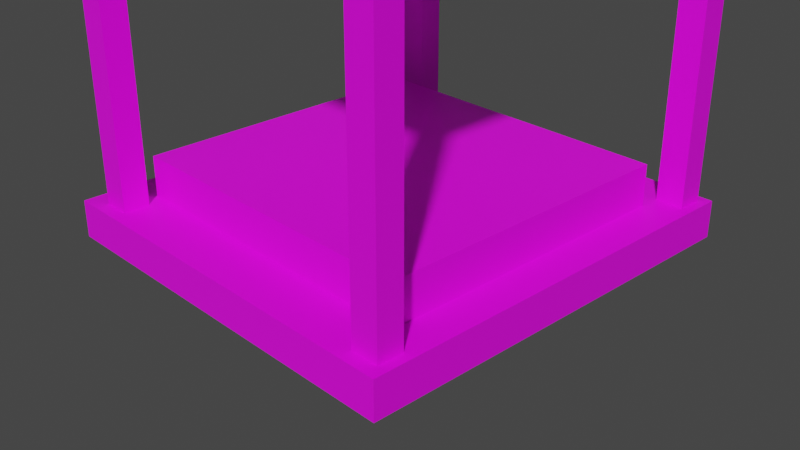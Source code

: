 # Source: urna3.blend  (saved by Blender 3.6.13; exported with 4.5.12 LTS)
import bpy
from mathutils import Matrix  # noqa: F401  (used for matrix-valued properties, if any)

bpy.ops.wm.read_factory_settings(use_empty=True)
scene = bpy.context.scene
scene.name = 'Scene'

# ---- collections
col_collection = bpy.data.collections.new('Collection'); scene.collection.children.link(col_collection)

# ---- images (referenced by path relative to the original .blend; pixels are not part of the script)
import os
ASSET_DIR = os.environ.get("B2B_ASSET_DIR", "")  # directory of the original .blend (textures are referenced by path, not embedded)
HERE = os.path.dirname(os.path.abspath(__file__))  # packed textures are extracted next to this script under _unpacked/

def load_image(name, relpath, width, height, colorspace="sRGB"):
    """Load a texture the original file referenced (path relative to the .blend, or extracted next to this script)."""
    p = next((c for c in (os.path.join(HERE, relpath), os.path.join(ASSET_DIR, relpath)) if relpath and os.path.exists(c)), "")
    if p:
        img = bpy.data.images.load(p, check_existing=True)
        img.name = name
    else:  # same state as the original file: an image datablock whose file is absent (Cycles renders it pink)
        img = bpy.data.images.new(name, width, height)
        img.source = "FILE"
        img.filepath = "//" + (relpath or name)
    img.colorspace_settings.name = colorspace
    return img
img_plateado2_jpg = load_image('plateado2.jpg', 'plateado2.jpg', 1024, 1024, 'sRGB')
img_plateado_jpg = load_image('plateado.jpg', 'plateado.jpg', 1024, 1024, 'sRGB')
img_glittermorado_jpg = load_image('GlitterMorado.jpg', 'GlitterMorado.jpg', 1024, 1024, 'sRGB')

# ---- materials (node trees are filled in below, after node groups)
mat_material_008 = bpy.data.materials.new('Material.008')
mat_material_008.use_transparent_shadow = False
mat_material_009 = bpy.data.materials.new('Material.009')
mat_material_009.use_transparent_shadow = False
mat_material_010 = bpy.data.materials.new('Material.010')
mat_material_010.use_transparent_shadow = False
mat_material_012 = bpy.data.materials.new('Material.012')
mat_material_012.use_transparent_shadow = False
mat_material_013 = bpy.data.materials.new('Material.013')
mat_material_013.use_transparent_shadow = False
mat_material_011 = bpy.data.materials.new('Material.011')
mat_material_011.use_transparent_shadow = False
mat_material_007 = bpy.data.materials.new('Material.007')
mat_material_007.use_transparent_shadow = False

# ---- material node trees
mat_material_008.use_nodes = True; mat_material_008.node_tree.nodes.clear()
_N = mat_material_008.node_tree.nodes; _L = mat_material_008.node_tree.links
n0 = _N.new('ShaderNodeBsdfPrincipled'); n0.name = 'Principled BSDF'; n0.location = (10, 300)
n0.distribution = 'GGX'
n0.subsurface_method = 'RANDOM_WALK_SKIN'
n0.inputs[3].default_value = 1.45
n0.inputs[27].default_value = (0.0, 0.0, 0.0, 1.0)
n0.inputs[28].default_value = 1.0
n1 = _N.new('ShaderNodeOutputMaterial'); n1.name = 'Material Output'; n1.location = (300, 300)
n2 = _N.new('ShaderNodeTexImage'); n2.name = 'Image Texture'; n2.location = (-361, 171)
n2.image = img_plateado2_jpg
_L.new(n0.outputs[0], n1.inputs[0])
_L.new(n2.outputs[0], n0.inputs[0])
n1.is_active_output = True
mat_material_009.use_nodes = True; mat_material_009.node_tree.nodes.clear()
_N = mat_material_009.node_tree.nodes; _L = mat_material_009.node_tree.links
n0 = _N.new('ShaderNodeBsdfPrincipled'); n0.name = 'Principled BSDF'; n0.location = (10, 300)
n0.distribution = 'GGX'
n0.subsurface_method = 'RANDOM_WALK_SKIN'
n0.inputs[3].default_value = 1.45
n0.inputs[27].default_value = (0.0, 0.0, 0.0, 1.0)
n0.inputs[28].default_value = 1.0
n1 = _N.new('ShaderNodeOutputMaterial'); n1.name = 'Material Output'; n1.location = (300, 300)
n2 = _N.new('ShaderNodeTexImage'); n2.name = 'Image Texture'; n2.location = (-298, 192)
n2.image = img_plateado_jpg
_L.new(n0.outputs[0], n1.inputs[0])
_L.new(n2.outputs[0], n0.inputs[0])
n1.is_active_output = True
mat_material_010.use_nodes = True; mat_material_010.node_tree.nodes.clear()
_N = mat_material_010.node_tree.nodes; _L = mat_material_010.node_tree.links
n0 = _N.new('ShaderNodeBsdfPrincipled'); n0.name = 'Principled BSDF'; n0.location = (10, 300)
n0.distribution = 'GGX'
n0.subsurface_method = 'RANDOM_WALK_SKIN'
n0.inputs[3].default_value = 1.45
n0.inputs[27].default_value = (0.0, 0.0, 0.0, 1.0)
n0.inputs[28].default_value = 1.0
n1 = _N.new('ShaderNodeOutputMaterial'); n1.name = 'Material Output'; n1.location = (300, 300)
n2 = _N.new('ShaderNodeTexImage'); n2.name = 'Image Texture'; n2.location = (-368, 232)
n2.image = img_glittermorado_jpg
_L.new(n0.outputs[0], n1.inputs[0])
_L.new(n2.outputs[0], n0.inputs[0])
n1.is_active_output = True
mat_material_012.use_nodes = True; mat_material_012.node_tree.nodes.clear()
_N = mat_material_012.node_tree.nodes; _L = mat_material_012.node_tree.links
n0 = _N.new('ShaderNodeBsdfPrincipled'); n0.name = 'Principled BSDF'; n0.location = (10, 300)
n0.distribution = 'GGX'
n0.subsurface_method = 'RANDOM_WALK_SKIN'
n0.inputs[3].default_value = 1.45
n0.inputs[27].default_value = (0.0, 0.0, 0.0, 1.0)
n0.inputs[28].default_value = 1.0
n1 = _N.new('ShaderNodeOutputMaterial'); n1.name = 'Material Output'; n1.location = (300, 300)
n2 = _N.new('ShaderNodeTexImage'); n2.name = 'Image Texture'; n2.location = (-397, 207)
n2.image = img_glittermorado_jpg
_L.new(n0.outputs[0], n1.inputs[0])
_L.new(n2.outputs[0], n0.inputs[0])
n1.is_active_output = True
mat_material_013.use_nodes = True; mat_material_013.node_tree.nodes.clear()
_N = mat_material_013.node_tree.nodes; _L = mat_material_013.node_tree.links
n0 = _N.new('ShaderNodeBsdfPrincipled'); n0.name = 'Principled BSDF'; n0.location = (10, 300)
n0.distribution = 'GGX'
n0.subsurface_method = 'RANDOM_WALK_SKIN'
n0.inputs[3].default_value = 1.45
n0.inputs[27].default_value = (0.0, 0.0, 0.0, 1.0)
n0.inputs[28].default_value = 1.0
n1 = _N.new('ShaderNodeOutputMaterial'); n1.name = 'Material Output'; n1.location = (300, 300)
n2 = _N.new('ShaderNodeTexImage'); n2.name = 'Image Texture'; n2.location = (-384, 203)
n2.image = img_glittermorado_jpg
_L.new(n0.outputs[0], n1.inputs[0])
_L.new(n2.outputs[0], n0.inputs[0])
n1.is_active_output = True
mat_material_011.use_nodes = True; mat_material_011.node_tree.nodes.clear()
_N = mat_material_011.node_tree.nodes; _L = mat_material_011.node_tree.links
n0 = _N.new('ShaderNodeBsdfPrincipled'); n0.name = 'Principled BSDF'; n0.location = (10, 300)
n0.distribution = 'GGX'
n0.subsurface_method = 'RANDOM_WALK_SKIN'
n0.inputs[3].default_value = 1.45
n0.inputs[27].default_value = (0.0, 0.0, 0.0, 1.0)
n0.inputs[28].default_value = 1.0
n1 = _N.new('ShaderNodeOutputMaterial'); n1.name = 'Material Output'; n1.location = (300, 300)
n2 = _N.new('ShaderNodeTexImage'); n2.name = 'Image Texture'; n2.location = (-354, 212)
n2.image = img_glittermorado_jpg
_L.new(n0.outputs[0], n1.inputs[0])
_L.new(n2.outputs[0], n0.inputs[0])
n1.is_active_output = True
mat_material_007.use_nodes = True; mat_material_007.node_tree.nodes.clear()
_N = mat_material_007.node_tree.nodes; _L = mat_material_007.node_tree.links
n0 = _N.new('ShaderNodeBsdfPrincipled'); n0.name = 'Principled BSDF'; n0.location = (10, 300)
n0.distribution = 'GGX'
n0.subsurface_method = 'RANDOM_WALK_SKIN'
n0.inputs[3].default_value = 1.45
n0.inputs[27].default_value = (0.0, 0.0, 0.0, 1.0)
n0.inputs[28].default_value = 1.0
n1 = _N.new('ShaderNodeOutputMaterial'); n1.name = 'Material Output'; n1.location = (300, 300)
n2 = _N.new('ShaderNodeTexImage'); n2.name = 'Image Texture'; n2.location = (-408, 135)
n2.image = img_plateado_jpg
_L.new(n0.outputs[0], n1.inputs[0])
_L.new(n2.outputs[0], n0.inputs[0])
n1.is_active_output = True

# ---- world
world_world = bpy.data.worlds.new('World'); scene.world = world_world
world_world.use_nodes = True; world_world.node_tree.nodes.clear()
_N = world_world.node_tree.nodes; _L = world_world.node_tree.links
n0 = _N.new('ShaderNodeOutputWorld'); n0.name = 'World Output'; n0.location = (300, 300)
n1 = _N.new('ShaderNodeBackground'); n1.name = 'Background'; n1.location = (10, 300)
n1.inputs[0].default_value = (0.05088, 0.05088, 0.05088, 1.0)
_L.new(n1.outputs[0], n0.inputs[0])
n0.is_active_output = True
world_world.color = (0.05088, 0.05088, 0.05088)
world_world.use_sun_shadow = False
world_world.sun_shadow_jitter_overblur = 0.0

# ---- cameras
cam_camera = bpy.data.cameras.new('Camera')
cam_camera.clip_end = 100.0
cam_camera.ortho_scale = 7.314

# ---- meshes
me_cube_002 = bpy.data.meshes.new('Cube.002')
me_cube_002.from_pydata([(-1.0, -1.0, -1.0), (-1.0, -1.0, 1.0), (-1.0, 1.0, -1.0), (-1.0, 1.0, 1.0), (1.0, -1.0, -1.0), (1.0, -1.0, 1.0), (1.0, 1.0, -1.0), (1.0, 1.0, 1.0)], [], [(0, 1, 3, 2), (2, 3, 7, 6), (6, 7, 5, 4), (4, 5, 1, 0), (2, 6, 4, 0), (7, 3, 1, 5)])
_uv = me_cube_002.uv_layers.new(name='UVMap')
_uv.uv.foreach_set('vector', [0.375, 0.0, 0.625, 0.0, 0.625, 0.25, 0.375, 0.25, 0.375, 0.25, 0.625, 0.25, 0.625, 0.5, 0.375, 0.5, 0.375, 0.5, 0.625, 0.5, 0.625, 0.75, 0.375, 0.75, 0.375, 0.75, 0.625, 0.75, 0.625, 1.0, 0.375, 1.0, 0.125, 0.5, 0.375, 0.5, 0.375, 0.75, 0.125, 0.75, 0.625, 0.5, 0.875, 0.5, 0.875, 0.75, 0.625, 0.75])
me_cube_002.materials.append(mat_material_008)
me_cube_002.update()
me_cube_003 = bpy.data.meshes.new('Cube.003')
me_cube_003.from_pydata([(-1.0, -1.0, -1.0), (-1.0, -1.0, 1.0), (-1.0, 1.0, -1.0), (-1.0, 1.0, 1.0), (1.0, -1.0, -1.0), (1.0, -1.0, 1.0), (1.0, 1.0, -1.0), (1.0, 1.0, 1.0)], [], [(0, 1, 3, 2), (2, 3, 7, 6), (6, 7, 5, 4), (4, 5, 1, 0), (2, 6, 4, 0), (7, 3, 1, 5)])
_uv = me_cube_003.uv_layers.new(name='UVMap')
_uv.uv.foreach_set('vector', [0.375, 0.0, 0.625, 0.0, 0.625, 0.25, 0.375, 0.25, 0.375, 0.25, 0.625, 0.25, 0.625, 0.5, 0.375, 0.5, 0.375, 0.5, 0.625, 0.5, 0.625, 0.75, 0.375, 0.75, 0.375, 0.75, 0.625, 0.75, 0.625, 1.0, 0.375, 1.0, 0.125, 0.5, 0.375, 0.5, 0.375, 0.75, 0.125, 0.75, 0.625, 0.5, 0.875, 0.5, 0.875, 0.75, 0.625, 0.75])
me_cube_003.materials.append(mat_material_009)
me_cube_003.update()
me_cube_004 = bpy.data.meshes.new('Cube.004')
me_cube_004.from_pydata([(-1.0, -1.0, -1.0), (-1.0, -1.0, 1.0), (-1.0, 1.0, -1.0), (-1.0, 1.0, 1.0), (1.0, -1.0, -1.0), (1.0, -1.0, 1.0), (1.0, 1.0, -1.0), (1.0, 1.0, 1.0)], [], [(0, 1, 3, 2), (2, 3, 7, 6), (6, 7, 5, 4), (4, 5, 1, 0), (2, 6, 4, 0), (7, 3, 1, 5)])
_uv = me_cube_004.uv_layers.new(name='UVMap')
_uv.uv.foreach_set('vector', [0.375, 0.0, 0.625, 0.0, 0.625, 0.25, 0.375, 0.25, 0.375, 0.25, 0.625, 0.25, 0.625, 0.5, 0.375, 0.5, 0.375, 0.5, 0.625, 0.5, 0.625, 0.75, 0.375, 0.75, 0.375, 0.75, 0.625, 0.75, 0.625, 1.0, 0.375, 1.0, 0.125, 0.5, 0.375, 0.5, 0.375, 0.75, 0.125, 0.75, 0.625, 0.5, 0.875, 0.5, 0.875, 0.75, 0.625, 0.75])
me_cube_004.materials.append(mat_material_010)
me_cube_004.update()
me_cube_005 = bpy.data.meshes.new('Cube.005')
me_cube_005.from_pydata([(-1.0, -1.0, -1.0), (-1.0, -1.0, 1.0), (-1.0, 1.0, -1.0), (-1.0, 1.0, 1.0), (1.0, -1.0, -1.0), (1.0, -1.0, 1.0), (1.0, 1.0, -1.0), (1.0, 1.0, 1.0)], [], [(0, 1, 3, 2), (2, 3, 7, 6), (6, 7, 5, 4), (4, 5, 1, 0), (2, 6, 4, 0), (7, 3, 1, 5)])
_uv = me_cube_005.uv_layers.new(name='UVMap')
_uv.uv.foreach_set('vector', [0.375, 0.0, 0.625, 0.0, 0.625, 0.25, 0.375, 0.25, 0.375, 0.25, 0.625, 0.25, 0.625, 0.5, 0.375, 0.5, 0.375, 0.5, 0.625, 0.5, 0.625, 0.75, 0.375, 0.75, 0.375, 0.75, 0.625, 0.75, 0.625, 1.0, 0.375, 1.0, 0.125, 0.5, 0.375, 0.5, 0.375, 0.75, 0.125, 0.75, 0.625, 0.5, 0.875, 0.5, 0.875, 0.75, 0.625, 0.75])
me_cube_005.materials.append(mat_material_012)
me_cube_005.update()
me_cube_006 = bpy.data.meshes.new('Cube.006')
me_cube_006.from_pydata([(-1.0, -1.0, -1.0), (-1.0, -1.0, 1.0), (-1.0, 1.0, -1.0), (-1.0, 1.0, 1.0), (1.0, -1.0, -1.0), (1.0, -1.0, 1.0), (1.0, 1.0, -1.0), (1.0, 1.0, 1.0)], [], [(0, 1, 3, 2), (2, 3, 7, 6), (6, 7, 5, 4), (4, 5, 1, 0), (2, 6, 4, 0), (7, 3, 1, 5)])
_uv = me_cube_006.uv_layers.new(name='UVMap')
_uv.uv.foreach_set('vector', [0.375, 0.0, 0.625, 0.0, 0.625, 0.25, 0.375, 0.25, 0.375, 0.25, 0.625, 0.25, 0.625, 0.5, 0.375, 0.5, 0.375, 0.5, 0.625, 0.5, 0.625, 0.75, 0.375, 0.75, 0.375, 0.75, 0.625, 0.75, 0.625, 1.0, 0.375, 1.0, 0.125, 0.5, 0.375, 0.5, 0.375, 0.75, 0.125, 0.75, 0.625, 0.5, 0.875, 0.5, 0.875, 0.75, 0.625, 0.75])
me_cube_006.materials.append(mat_material_013)
me_cube_006.update()
me_cube_007 = bpy.data.meshes.new('Cube.007')
me_cube_007.from_pydata([(-1.0, -1.0, -1.0), (-1.0, -1.0, 1.0), (-1.0, 1.0, -1.0), (-1.0, 1.0, 1.0), (1.0, -1.0, -1.0), (1.0, -1.0, 1.0), (1.0, 1.0, -1.0), (1.0, 1.0, 1.0)], [], [(0, 1, 3, 2), (2, 3, 7, 6), (6, 7, 5, 4), (4, 5, 1, 0), (2, 6, 4, 0), (7, 3, 1, 5)])
_uv = me_cube_007.uv_layers.new(name='UVMap')
_uv.uv.foreach_set('vector', [0.375, 0.0, 0.625, 0.0, 0.625, 0.25, 0.375, 0.25, 0.375, 0.25, 0.625, 0.25, 0.625, 0.5, 0.375, 0.5, 0.375, 0.5, 0.625, 0.5, 0.625, 0.75, 0.375, 0.75, 0.375, 0.75, 0.625, 0.75, 0.625, 1.0, 0.375, 1.0, 0.125, 0.5, 0.375, 0.5, 0.375, 0.75, 0.125, 0.75, 0.625, 0.5, 0.875, 0.5, 0.875, 0.75, 0.625, 0.75])
me_cube_007.materials.append(mat_material_011)
me_cube_007.update()
me_cube_008 = bpy.data.meshes.new('Cube.008')
me_cube_008.from_pydata([(-1.0, -1.0, -1.0), (-1.0, -1.0, 1.0), (-1.0, 1.0, -1.0), (-1.0, 1.0, 1.0), (1.0, -1.0, -1.0), (1.0, -1.0, 1.0), (1.0, 1.0, -1.0), (1.0, 1.0, 1.0)], [], [(0, 1, 3, 2), (2, 3, 7, 6), (6, 7, 5, 4), (4, 5, 1, 0), (2, 6, 4, 0), (7, 3, 1, 5)])
_uv = me_cube_008.uv_layers.new(name='UVMap')
_uv.uv.foreach_set('vector', [0.375, 0.0, 0.625, 0.0, 0.625, 0.25, 0.375, 0.25, 0.375, 0.25, 0.625, 0.25, 0.625, 0.5, 0.375, 0.5, 0.375, 0.5, 0.625, 0.5, 0.625, 0.75, 0.375, 0.75, 0.375, 0.75, 0.625, 0.75, 0.625, 1.0, 0.375, 1.0, 0.125, 0.5, 0.375, 0.5, 0.375, 0.75, 0.125, 0.75, 0.625, 0.5, 0.875, 0.5, 0.875, 0.75, 0.625, 0.75])
me_cube_008.materials.append(mat_material_007)
me_cube_008.update()

# ---- objects
ob_camera = bpy.data.objects.new('Camera', cam_camera)
ob_cube = bpy.data.objects.new('Cube', me_cube_002)
ob_cube_001 = bpy.data.objects.new('Cube.001', me_cube_003)
ob_cube_002 = bpy.data.objects.new('Cube.002', me_cube_004)
ob_cube_003 = bpy.data.objects.new('Cube.003', me_cube_005)
ob_cube_004 = bpy.data.objects.new('Cube.004', me_cube_006)
ob_cube_005 = bpy.data.objects.new('Cube.005', me_cube_007)
ob_cube_006 = bpy.data.objects.new('Cube.006', me_cube_008)

# ---- transforms, parenting, visibility, modifiers, constraints
ob_camera.location = (7.359, -6.926, 4.958)
ob_camera.rotation_euler = (1.109, 0.0, 0.8149)
ob_camera.lock_rotations_4d = False
ob_camera.empty_display_type = 'ARROWS'
ob_camera.color = (0.0, 0.0, 0.0, 0.0)
ob_camera.display_type = 'WIRE'
ob_camera.lineart.crease_threshold = 0.0
ob_cube.location = (0.01515, -0.03066, 0.0145)
ob_cube.scale = (2.162, 2.285, 0.2009)
ob_cube_001.location = (0.01515, -0.03066, 0.3625)
ob_cube_001.scale = (1.744, 1.697, 0.2944)
ob_cube_002.location = (1.919, 2.021, 1.936)
ob_cube_002.scale = (0.15, 0.1396, 1.877)
ob_cube_003.location = (-1.761, 2.021, 1.865)
ob_cube_003.scale = (0.15, 0.1396, 1.894)
ob_cube_004.location = (-1.761, -2.034, 1.852)
ob_cube_004.scale = (0.15, 0.1396, 1.795)
ob_cube_005.location = (1.915, -2.034, 1.804)
ob_cube_005.scale = (0.15, 0.1396, 1.938)
ob_cube_006.location = (0.01515, -0.03066, 3.824)
ob_cube_006.scale = (2.162, 2.285, 0.2009)

# ---- collection membership
col_collection.objects.link(ob_camera)
col_collection.objects.link(ob_cube)
col_collection.objects.link(ob_cube_001)
col_collection.objects.link(ob_cube_002)
col_collection.objects.link(ob_cube_003)
col_collection.objects.link(ob_cube_004)
col_collection.objects.link(ob_cube_005)
col_collection.objects.link(ob_cube_006)

# ---- scene / render settings (as saved in the file)
scene.camera = ob_camera
scene.frame_start = 1; scene.frame_end = 250; scene.frame_set(1)
scene.render.engine = 'BLENDER_EEVEE_NEXT'
scene.cycles.sampling_pattern = 'TABULATED_SOBOL'
scene.view_settings.view_transform = 'Filmic'
bpy.context.view_layer.update()

# ---- added for rendering (the .blend has no usable light): sun
light_auto_sun = bpy.data.lights.new('AutoSun', 'SUN')
light_auto_sun.energy = 3.0
light_auto_sun.angle = 0.0523599
ob_auto_sun = bpy.data.objects.new('AutoSun', light_auto_sun)
scene.collection.objects.link(ob_auto_sun)
ob_auto_sun.rotation_euler = (0.872665, 0.174533, 0.523599)
bpy.context.view_layer.update()
